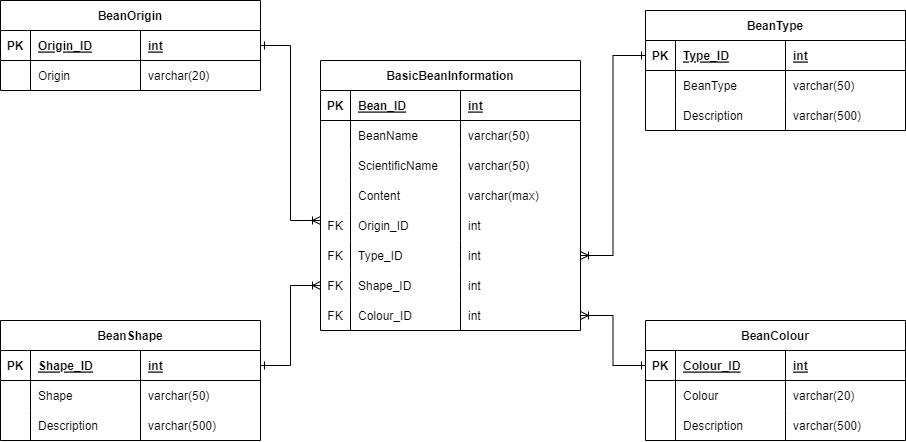

The diagram above was exported from draw.io. Its source (the exported page's mxGraphModel, read from the mxfile embedded in the PNG):
<mxGraphModel dx="2644" dy="806" grid="1" gridSize="10" guides="1" tooltips="1" connect="1" arrows="1" fold="1" page="1" pageScale="1" pageWidth="1169" pageHeight="827" math="0" shadow="0">
  <root>
    <mxCell id="0" />
    <mxCell id="1" parent="0" />
    <mxCell id="32" value="BeanShape" style="shape=table;startSize=30;container=1;collapsible=1;childLayout=tableLayout;fixedRows=1;rowLines=0;fontStyle=1;align=center;resizeLast=1;" parent="1" vertex="1">
      <mxGeometry x="-320" y="630" width="260" height="120" as="geometry" />
    </mxCell>
    <mxCell id="33" value="" style="shape=partialRectangle;collapsible=0;dropTarget=0;pointerEvents=0;fillColor=none;points=[[0,0.5],[1,0.5]];portConstraint=eastwest;top=0;left=0;right=0;bottom=1;" parent="32" vertex="1">
      <mxGeometry y="30" width="260" height="30" as="geometry" />
    </mxCell>
    <mxCell id="34" value="PK" style="shape=partialRectangle;overflow=hidden;connectable=0;fillColor=none;top=0;left=0;bottom=0;right=0;fontStyle=1;" parent="33" vertex="1">
      <mxGeometry width="30" height="30" as="geometry">
        <mxRectangle width="30" height="30" as="alternateBounds" />
      </mxGeometry>
    </mxCell>
    <mxCell id="35" value="Shape_ID" style="shape=partialRectangle;overflow=hidden;connectable=0;fillColor=none;top=0;left=0;bottom=0;right=0;align=left;spacingLeft=6;fontStyle=5;" parent="33" vertex="1">
      <mxGeometry x="30" width="110" height="30" as="geometry">
        <mxRectangle width="110" height="30" as="alternateBounds" />
      </mxGeometry>
    </mxCell>
    <mxCell id="65" value="int" style="shape=partialRectangle;overflow=hidden;connectable=0;fillColor=none;top=0;left=0;bottom=0;right=0;align=left;spacingLeft=6;fontStyle=5;" parent="33" vertex="1">
      <mxGeometry x="140" width="120" height="30" as="geometry">
        <mxRectangle width="120" height="30" as="alternateBounds" />
      </mxGeometry>
    </mxCell>
    <mxCell id="36" value="" style="shape=partialRectangle;collapsible=0;dropTarget=0;pointerEvents=0;fillColor=none;points=[[0,0.5],[1,0.5]];portConstraint=eastwest;top=0;left=0;right=0;bottom=0;" parent="32" vertex="1">
      <mxGeometry y="60" width="260" height="30" as="geometry" />
    </mxCell>
    <mxCell id="37" value="" style="shape=partialRectangle;overflow=hidden;connectable=0;fillColor=none;top=0;left=0;bottom=0;right=0;" parent="36" vertex="1">
      <mxGeometry width="30" height="30" as="geometry">
        <mxRectangle width="30" height="30" as="alternateBounds" />
      </mxGeometry>
    </mxCell>
    <mxCell id="38" value="Shape" style="shape=partialRectangle;overflow=hidden;connectable=0;fillColor=none;top=0;left=0;bottom=0;right=0;align=left;spacingLeft=6;" parent="36" vertex="1">
      <mxGeometry x="30" width="110" height="30" as="geometry">
        <mxRectangle width="110" height="30" as="alternateBounds" />
      </mxGeometry>
    </mxCell>
    <mxCell id="66" value="varchar(50)" style="shape=partialRectangle;overflow=hidden;connectable=0;fillColor=none;top=0;left=0;bottom=0;right=0;align=left;spacingLeft=6;" parent="36" vertex="1">
      <mxGeometry x="140" width="120" height="30" as="geometry">
        <mxRectangle width="120" height="30" as="alternateBounds" />
      </mxGeometry>
    </mxCell>
    <mxCell id="178" style="shape=partialRectangle;collapsible=0;dropTarget=0;pointerEvents=0;fillColor=none;points=[[0,0.5],[1,0.5]];portConstraint=eastwest;top=0;left=0;right=0;bottom=0;" vertex="1" parent="32">
      <mxGeometry y="90" width="260" height="30" as="geometry" />
    </mxCell>
    <mxCell id="179" style="shape=partialRectangle;overflow=hidden;connectable=0;fillColor=none;top=0;left=0;bottom=0;right=0;" vertex="1" parent="178">
      <mxGeometry width="30" height="30" as="geometry">
        <mxRectangle width="30" height="30" as="alternateBounds" />
      </mxGeometry>
    </mxCell>
    <mxCell id="180" value="Description" style="shape=partialRectangle;overflow=hidden;connectable=0;fillColor=none;top=0;left=0;bottom=0;right=0;align=left;spacingLeft=6;" vertex="1" parent="178">
      <mxGeometry x="30" width="110" height="30" as="geometry">
        <mxRectangle width="110" height="30" as="alternateBounds" />
      </mxGeometry>
    </mxCell>
    <mxCell id="181" value="varchar(500)" style="shape=partialRectangle;overflow=hidden;connectable=0;fillColor=none;top=0;left=0;bottom=0;right=0;align=left;spacingLeft=6;" vertex="1" parent="178">
      <mxGeometry x="140" width="120" height="30" as="geometry">
        <mxRectangle width="120" height="30" as="alternateBounds" />
      </mxGeometry>
    </mxCell>
    <mxCell id="68" value="BeanOrigin" style="shape=table;startSize=30;container=1;collapsible=1;childLayout=tableLayout;fixedRows=1;rowLines=0;fontStyle=1;align=center;resizeLast=1;" parent="1" vertex="1">
      <mxGeometry x="-320" y="310" width="260" height="90" as="geometry" />
    </mxCell>
    <mxCell id="69" value="" style="shape=partialRectangle;collapsible=0;dropTarget=0;pointerEvents=0;fillColor=none;points=[[0,0.5],[1,0.5]];portConstraint=eastwest;top=0;left=0;right=0;bottom=1;" parent="68" vertex="1">
      <mxGeometry y="30" width="260" height="30" as="geometry" />
    </mxCell>
    <mxCell id="70" value="PK" style="shape=partialRectangle;overflow=hidden;connectable=0;fillColor=none;top=0;left=0;bottom=0;right=0;fontStyle=1;" parent="69" vertex="1">
      <mxGeometry width="30" height="30" as="geometry">
        <mxRectangle width="30" height="30" as="alternateBounds" />
      </mxGeometry>
    </mxCell>
    <mxCell id="71" value="Origin_ID" style="shape=partialRectangle;overflow=hidden;connectable=0;fillColor=none;top=0;left=0;bottom=0;right=0;align=left;spacingLeft=6;fontStyle=5;" parent="69" vertex="1">
      <mxGeometry x="30" width="110" height="30" as="geometry">
        <mxRectangle width="110" height="30" as="alternateBounds" />
      </mxGeometry>
    </mxCell>
    <mxCell id="72" value="int" style="shape=partialRectangle;overflow=hidden;connectable=0;fillColor=none;top=0;left=0;bottom=0;right=0;align=left;spacingLeft=6;fontStyle=5;" parent="69" vertex="1">
      <mxGeometry x="140" width="120" height="30" as="geometry">
        <mxRectangle width="120" height="30" as="alternateBounds" />
      </mxGeometry>
    </mxCell>
    <mxCell id="73" value="" style="shape=partialRectangle;collapsible=0;dropTarget=0;pointerEvents=0;fillColor=none;points=[[0,0.5],[1,0.5]];portConstraint=eastwest;top=0;left=0;right=0;bottom=0;" parent="68" vertex="1">
      <mxGeometry y="60" width="260" height="30" as="geometry" />
    </mxCell>
    <mxCell id="74" value="" style="shape=partialRectangle;overflow=hidden;connectable=0;fillColor=none;top=0;left=0;bottom=0;right=0;" parent="73" vertex="1">
      <mxGeometry width="30" height="30" as="geometry">
        <mxRectangle width="30" height="30" as="alternateBounds" />
      </mxGeometry>
    </mxCell>
    <mxCell id="75" value="Origin" style="shape=partialRectangle;overflow=hidden;connectable=0;fillColor=none;top=0;left=0;bottom=0;right=0;align=left;spacingLeft=6;" parent="73" vertex="1">
      <mxGeometry x="30" width="110" height="30" as="geometry">
        <mxRectangle width="110" height="30" as="alternateBounds" />
      </mxGeometry>
    </mxCell>
    <mxCell id="76" value="varchar(20)" style="shape=partialRectangle;overflow=hidden;connectable=0;fillColor=none;top=0;left=0;bottom=0;right=0;align=left;spacingLeft=6;" parent="73" vertex="1">
      <mxGeometry x="140" width="120" height="30" as="geometry">
        <mxRectangle width="120" height="30" as="alternateBounds" />
      </mxGeometry>
    </mxCell>
    <mxCell id="94" value="BasicBeanInformation" style="shape=table;startSize=30;container=1;collapsible=1;childLayout=tableLayout;fixedRows=1;rowLines=0;fontStyle=1;align=center;resizeLast=1;" parent="1" vertex="1">
      <mxGeometry y="370" width="260" height="270" as="geometry" />
    </mxCell>
    <mxCell id="95" value="" style="shape=partialRectangle;collapsible=0;dropTarget=0;pointerEvents=0;fillColor=none;points=[[0,0.5],[1,0.5]];portConstraint=eastwest;top=0;left=0;right=0;bottom=1;" parent="94" vertex="1">
      <mxGeometry y="30" width="260" height="30" as="geometry" />
    </mxCell>
    <mxCell id="96" value="PK" style="shape=partialRectangle;overflow=hidden;connectable=0;fillColor=none;top=0;left=0;bottom=0;right=0;fontStyle=1;" parent="95" vertex="1">
      <mxGeometry width="30" height="30" as="geometry">
        <mxRectangle width="30" height="30" as="alternateBounds" />
      </mxGeometry>
    </mxCell>
    <mxCell id="97" value="Bean_ID" style="shape=partialRectangle;overflow=hidden;connectable=0;fillColor=none;top=0;left=0;bottom=0;right=0;align=left;spacingLeft=6;fontStyle=5;" parent="95" vertex="1">
      <mxGeometry x="30" width="110" height="30" as="geometry">
        <mxRectangle width="110" height="30" as="alternateBounds" />
      </mxGeometry>
    </mxCell>
    <mxCell id="98" value="int" style="shape=partialRectangle;overflow=hidden;connectable=0;fillColor=none;top=0;left=0;bottom=0;right=0;align=left;spacingLeft=6;fontStyle=5;" parent="95" vertex="1">
      <mxGeometry x="140" width="120" height="30" as="geometry">
        <mxRectangle width="120" height="30" as="alternateBounds" />
      </mxGeometry>
    </mxCell>
    <mxCell id="99" value="" style="shape=partialRectangle;collapsible=0;dropTarget=0;pointerEvents=0;fillColor=none;points=[[0,0.5],[1,0.5]];portConstraint=eastwest;top=0;left=0;right=0;bottom=0;" parent="94" vertex="1">
      <mxGeometry y="60" width="260" height="30" as="geometry" />
    </mxCell>
    <mxCell id="100" value="" style="shape=partialRectangle;overflow=hidden;connectable=0;fillColor=none;top=0;left=0;bottom=0;right=0;" parent="99" vertex="1">
      <mxGeometry width="30" height="30" as="geometry">
        <mxRectangle width="30" height="30" as="alternateBounds" />
      </mxGeometry>
    </mxCell>
    <mxCell id="101" value="BeanName" style="shape=partialRectangle;overflow=hidden;connectable=0;fillColor=none;top=0;left=0;bottom=0;right=0;align=left;spacingLeft=6;" parent="99" vertex="1">
      <mxGeometry x="30" width="110" height="30" as="geometry">
        <mxRectangle width="110" height="30" as="alternateBounds" />
      </mxGeometry>
    </mxCell>
    <mxCell id="102" value="varchar(50)" style="shape=partialRectangle;overflow=hidden;connectable=0;fillColor=none;top=0;left=0;bottom=0;right=0;align=left;spacingLeft=6;" parent="99" vertex="1">
      <mxGeometry x="140" width="120" height="30" as="geometry">
        <mxRectangle width="120" height="30" as="alternateBounds" />
      </mxGeometry>
    </mxCell>
    <mxCell id="103" value="" style="shape=partialRectangle;collapsible=0;dropTarget=0;pointerEvents=0;fillColor=none;points=[[0,0.5],[1,0.5]];portConstraint=eastwest;top=0;left=0;right=0;bottom=0;" parent="94" vertex="1">
      <mxGeometry y="90" width="260" height="30" as="geometry" />
    </mxCell>
    <mxCell id="104" value="" style="shape=partialRectangle;overflow=hidden;connectable=0;fillColor=none;top=0;left=0;bottom=0;right=0;" parent="103" vertex="1">
      <mxGeometry width="30" height="30" as="geometry">
        <mxRectangle width="30" height="30" as="alternateBounds" />
      </mxGeometry>
    </mxCell>
    <mxCell id="105" value="ScientificName" style="shape=partialRectangle;overflow=hidden;connectable=0;fillColor=none;top=0;left=0;bottom=0;right=0;align=left;spacingLeft=6;" parent="103" vertex="1">
      <mxGeometry x="30" width="110" height="30" as="geometry">
        <mxRectangle width="110" height="30" as="alternateBounds" />
      </mxGeometry>
    </mxCell>
    <mxCell id="106" value="varchar(50)" style="shape=partialRectangle;overflow=hidden;connectable=0;fillColor=none;top=0;left=0;bottom=0;right=0;align=left;spacingLeft=6;" parent="103" vertex="1">
      <mxGeometry x="140" width="120" height="30" as="geometry">
        <mxRectangle width="120" height="30" as="alternateBounds" />
      </mxGeometry>
    </mxCell>
    <mxCell id="172" style="shape=partialRectangle;collapsible=0;dropTarget=0;pointerEvents=0;fillColor=none;points=[[0,0.5],[1,0.5]];portConstraint=eastwest;top=0;left=0;right=0;bottom=0;" parent="94" vertex="1">
      <mxGeometry y="120" width="260" height="30" as="geometry" />
    </mxCell>
    <mxCell id="173" style="shape=partialRectangle;overflow=hidden;connectable=0;fillColor=none;top=0;left=0;bottom=0;right=0;" parent="172" vertex="1">
      <mxGeometry width="30" height="30" as="geometry">
        <mxRectangle width="30" height="30" as="alternateBounds" />
      </mxGeometry>
    </mxCell>
    <mxCell id="174" value="Content" style="shape=partialRectangle;overflow=hidden;connectable=0;fillColor=none;top=0;left=0;bottom=0;right=0;align=left;spacingLeft=6;" parent="172" vertex="1">
      <mxGeometry x="30" width="110" height="30" as="geometry">
        <mxRectangle width="110" height="30" as="alternateBounds" />
      </mxGeometry>
    </mxCell>
    <mxCell id="175" value="varchar(max)" style="shape=partialRectangle;overflow=hidden;connectable=0;fillColor=none;top=0;left=0;bottom=0;right=0;align=left;spacingLeft=6;" parent="172" vertex="1">
      <mxGeometry x="140" width="120" height="30" as="geometry">
        <mxRectangle width="120" height="30" as="alternateBounds" />
      </mxGeometry>
    </mxCell>
    <mxCell id="133" style="shape=partialRectangle;collapsible=0;dropTarget=0;pointerEvents=0;fillColor=none;points=[[0,0.5],[1,0.5]];portConstraint=eastwest;top=0;left=0;right=0;bottom=0;" parent="94" vertex="1">
      <mxGeometry y="150" width="260" height="30" as="geometry" />
    </mxCell>
    <mxCell id="134" value="FK" style="shape=partialRectangle;overflow=hidden;connectable=0;fillColor=none;top=0;left=0;bottom=0;right=0;" parent="133" vertex="1">
      <mxGeometry width="30" height="30" as="geometry">
        <mxRectangle width="30" height="30" as="alternateBounds" />
      </mxGeometry>
    </mxCell>
    <mxCell id="135" value="Origin_ID" style="shape=partialRectangle;overflow=hidden;connectable=0;fillColor=none;top=0;left=0;bottom=0;right=0;align=left;spacingLeft=6;" parent="133" vertex="1">
      <mxGeometry x="30" width="110" height="30" as="geometry">
        <mxRectangle width="110" height="30" as="alternateBounds" />
      </mxGeometry>
    </mxCell>
    <mxCell id="136" value="int" style="shape=partialRectangle;overflow=hidden;connectable=0;fillColor=none;top=0;left=0;bottom=0;right=0;align=left;spacingLeft=6;" parent="133" vertex="1">
      <mxGeometry x="140" width="120" height="30" as="geometry">
        <mxRectangle width="120" height="30" as="alternateBounds" />
      </mxGeometry>
    </mxCell>
    <mxCell id="137" style="shape=partialRectangle;collapsible=0;dropTarget=0;pointerEvents=0;fillColor=none;points=[[0,0.5],[1,0.5]];portConstraint=eastwest;top=0;left=0;right=0;bottom=0;" parent="94" vertex="1">
      <mxGeometry y="180" width="260" height="30" as="geometry" />
    </mxCell>
    <mxCell id="138" value="FK" style="shape=partialRectangle;overflow=hidden;connectable=0;fillColor=none;top=0;left=0;bottom=0;right=0;" parent="137" vertex="1">
      <mxGeometry width="30" height="30" as="geometry">
        <mxRectangle width="30" height="30" as="alternateBounds" />
      </mxGeometry>
    </mxCell>
    <mxCell id="139" value="Type_ID" style="shape=partialRectangle;overflow=hidden;connectable=0;fillColor=none;top=0;left=0;bottom=0;right=0;align=left;spacingLeft=6;" parent="137" vertex="1">
      <mxGeometry x="30" width="110" height="30" as="geometry">
        <mxRectangle width="110" height="30" as="alternateBounds" />
      </mxGeometry>
    </mxCell>
    <mxCell id="140" value="int" style="shape=partialRectangle;overflow=hidden;connectable=0;fillColor=none;top=0;left=0;bottom=0;right=0;align=left;spacingLeft=6;" parent="137" vertex="1">
      <mxGeometry x="140" width="120" height="30" as="geometry">
        <mxRectangle width="120" height="30" as="alternateBounds" />
      </mxGeometry>
    </mxCell>
    <mxCell id="146" style="shape=partialRectangle;collapsible=0;dropTarget=0;pointerEvents=0;fillColor=none;points=[[0,0.5],[1,0.5]];portConstraint=eastwest;top=0;left=0;right=0;bottom=0;" parent="94" vertex="1">
      <mxGeometry y="210" width="260" height="30" as="geometry" />
    </mxCell>
    <mxCell id="147" value="FK" style="shape=partialRectangle;overflow=hidden;connectable=0;fillColor=none;top=0;left=0;bottom=0;right=0;" parent="146" vertex="1">
      <mxGeometry width="30" height="30" as="geometry">
        <mxRectangle width="30" height="30" as="alternateBounds" />
      </mxGeometry>
    </mxCell>
    <mxCell id="148" value="Shape_ID" style="shape=partialRectangle;overflow=hidden;connectable=0;fillColor=none;top=0;left=0;bottom=0;right=0;align=left;spacingLeft=6;" parent="146" vertex="1">
      <mxGeometry x="30" width="110" height="30" as="geometry">
        <mxRectangle width="110" height="30" as="alternateBounds" />
      </mxGeometry>
    </mxCell>
    <mxCell id="149" value="int" style="shape=partialRectangle;overflow=hidden;connectable=0;fillColor=none;top=0;left=0;bottom=0;right=0;align=left;spacingLeft=6;" parent="146" vertex="1">
      <mxGeometry x="140" width="120" height="30" as="geometry">
        <mxRectangle width="120" height="30" as="alternateBounds" />
      </mxGeometry>
    </mxCell>
    <mxCell id="156" style="shape=partialRectangle;collapsible=0;dropTarget=0;pointerEvents=0;fillColor=none;points=[[0,0.5],[1,0.5]];portConstraint=eastwest;top=0;left=0;right=0;bottom=0;" parent="94" vertex="1">
      <mxGeometry y="240" width="260" height="30" as="geometry" />
    </mxCell>
    <mxCell id="157" value="FK" style="shape=partialRectangle;overflow=hidden;connectable=0;fillColor=none;top=0;left=0;bottom=0;right=0;" parent="156" vertex="1">
      <mxGeometry width="30" height="30" as="geometry">
        <mxRectangle width="30" height="30" as="alternateBounds" />
      </mxGeometry>
    </mxCell>
    <mxCell id="158" value="Colour_ID" style="shape=partialRectangle;overflow=hidden;connectable=0;fillColor=none;top=0;left=0;bottom=0;right=0;align=left;spacingLeft=6;" parent="156" vertex="1">
      <mxGeometry x="30" width="110" height="30" as="geometry">
        <mxRectangle width="110" height="30" as="alternateBounds" />
      </mxGeometry>
    </mxCell>
    <mxCell id="159" value="int" style="shape=partialRectangle;overflow=hidden;connectable=0;fillColor=none;top=0;left=0;bottom=0;right=0;align=left;spacingLeft=6;" parent="156" vertex="1">
      <mxGeometry x="140" width="120" height="30" as="geometry">
        <mxRectangle width="120" height="30" as="alternateBounds" />
      </mxGeometry>
    </mxCell>
    <mxCell id="107" value="BeanType" style="shape=table;startSize=30;container=1;collapsible=1;childLayout=tableLayout;fixedRows=1;rowLines=0;fontStyle=1;align=center;resizeLast=1;" parent="1" vertex="1">
      <mxGeometry x="325" y="320" width="260" height="120" as="geometry" />
    </mxCell>
    <mxCell id="108" value="" style="shape=partialRectangle;collapsible=0;dropTarget=0;pointerEvents=0;fillColor=none;points=[[0,0.5],[1,0.5]];portConstraint=eastwest;top=0;left=0;right=0;bottom=1;" parent="107" vertex="1">
      <mxGeometry y="30" width="260" height="30" as="geometry" />
    </mxCell>
    <mxCell id="109" value="PK" style="shape=partialRectangle;overflow=hidden;connectable=0;fillColor=none;top=0;left=0;bottom=0;right=0;fontStyle=1;" parent="108" vertex="1">
      <mxGeometry width="30" height="30" as="geometry">
        <mxRectangle width="30" height="30" as="alternateBounds" />
      </mxGeometry>
    </mxCell>
    <mxCell id="110" value="Type_ID" style="shape=partialRectangle;overflow=hidden;connectable=0;fillColor=none;top=0;left=0;bottom=0;right=0;align=left;spacingLeft=6;fontStyle=5;" parent="108" vertex="1">
      <mxGeometry x="30" width="110" height="30" as="geometry">
        <mxRectangle width="110" height="30" as="alternateBounds" />
      </mxGeometry>
    </mxCell>
    <mxCell id="111" value="int" style="shape=partialRectangle;overflow=hidden;connectable=0;fillColor=none;top=0;left=0;bottom=0;right=0;align=left;spacingLeft=6;fontStyle=5;" parent="108" vertex="1">
      <mxGeometry x="140" width="120" height="30" as="geometry">
        <mxRectangle width="120" height="30" as="alternateBounds" />
      </mxGeometry>
    </mxCell>
    <mxCell id="112" value="" style="shape=partialRectangle;collapsible=0;dropTarget=0;pointerEvents=0;fillColor=none;points=[[0,0.5],[1,0.5]];portConstraint=eastwest;top=0;left=0;right=0;bottom=0;" parent="107" vertex="1">
      <mxGeometry y="60" width="260" height="30" as="geometry" />
    </mxCell>
    <mxCell id="113" value="" style="shape=partialRectangle;overflow=hidden;connectable=0;fillColor=none;top=0;left=0;bottom=0;right=0;" parent="112" vertex="1">
      <mxGeometry width="30" height="30" as="geometry">
        <mxRectangle width="30" height="30" as="alternateBounds" />
      </mxGeometry>
    </mxCell>
    <mxCell id="114" value="BeanType" style="shape=partialRectangle;overflow=hidden;connectable=0;fillColor=none;top=0;left=0;bottom=0;right=0;align=left;spacingLeft=6;" parent="112" vertex="1">
      <mxGeometry x="30" width="110" height="30" as="geometry">
        <mxRectangle width="110" height="30" as="alternateBounds" />
      </mxGeometry>
    </mxCell>
    <mxCell id="115" value="varchar(50)" style="shape=partialRectangle;overflow=hidden;connectable=0;fillColor=none;top=0;left=0;bottom=0;right=0;align=left;spacingLeft=6;" parent="112" vertex="1">
      <mxGeometry x="140" width="120" height="30" as="geometry">
        <mxRectangle width="120" height="30" as="alternateBounds" />
      </mxGeometry>
    </mxCell>
    <mxCell id="116" value="" style="shape=partialRectangle;collapsible=0;dropTarget=0;pointerEvents=0;fillColor=none;points=[[0,0.5],[1,0.5]];portConstraint=eastwest;top=0;left=0;right=0;bottom=0;" parent="107" vertex="1">
      <mxGeometry y="90" width="260" height="30" as="geometry" />
    </mxCell>
    <mxCell id="117" value="" style="shape=partialRectangle;overflow=hidden;connectable=0;fillColor=none;top=0;left=0;bottom=0;right=0;" parent="116" vertex="1">
      <mxGeometry width="30" height="30" as="geometry">
        <mxRectangle width="30" height="30" as="alternateBounds" />
      </mxGeometry>
    </mxCell>
    <mxCell id="118" value="Description" style="shape=partialRectangle;overflow=hidden;connectable=0;fillColor=none;top=0;left=0;bottom=0;right=0;align=left;spacingLeft=6;" parent="116" vertex="1">
      <mxGeometry x="30" width="110" height="30" as="geometry">
        <mxRectangle width="110" height="30" as="alternateBounds" />
      </mxGeometry>
    </mxCell>
    <mxCell id="119" value="varchar(500)" style="shape=partialRectangle;overflow=hidden;connectable=0;fillColor=none;top=0;left=0;bottom=0;right=0;align=left;spacingLeft=6;" parent="116" vertex="1">
      <mxGeometry x="140" width="120" height="30" as="geometry">
        <mxRectangle width="120" height="30" as="alternateBounds" />
      </mxGeometry>
    </mxCell>
    <mxCell id="142" value="" style="edgeStyle=orthogonalEdgeStyle;fontSize=12;html=1;endArrow=ERone;endFill=1;rounded=0;entryX=1;entryY=0.5;entryDx=0;entryDy=0;startArrow=ERoneToMany;startFill=0;exitX=0;exitY=0.333;exitDx=0;exitDy=0;exitPerimeter=0;" parent="1" source="133" target="69" edge="1">
      <mxGeometry width="100" height="100" relative="1" as="geometry">
        <mxPoint x="9" y="570" as="sourcePoint" />
        <mxPoint x="-70" y="570" as="targetPoint" />
      </mxGeometry>
    </mxCell>
    <mxCell id="143" value="" style="edgeStyle=orthogonalEdgeStyle;fontSize=12;html=1;endArrow=ERone;endFill=1;rounded=0;entryX=0;entryY=0.5;entryDx=0;entryDy=0;startArrow=ERoneToMany;startFill=0;" parent="1" source="137" target="108" edge="1">
      <mxGeometry width="100" height="100" relative="1" as="geometry">
        <mxPoint x="10" y="509.99" as="sourcePoint" />
        <mxPoint x="-130" y="425" as="targetPoint" />
      </mxGeometry>
    </mxCell>
    <mxCell id="162" value="" style="edgeStyle=orthogonalEdgeStyle;fontSize=12;html=1;endArrow=ERone;endFill=1;rounded=0;startArrow=ERoneToMany;startFill=0;exitX=0;exitY=0.5;exitDx=0;exitDy=0;" parent="1" source="146" target="33" edge="1">
      <mxGeometry width="100" height="100" relative="1" as="geometry">
        <mxPoint x="10" y="635" as="sourcePoint" />
        <mxPoint x="-180" y="715" as="targetPoint" />
      </mxGeometry>
    </mxCell>
    <mxCell id="163" value="BeanColour" style="shape=table;startSize=30;container=1;collapsible=1;childLayout=tableLayout;fixedRows=1;rowLines=0;fontStyle=1;align=center;resizeLast=1;" parent="1" vertex="1">
      <mxGeometry x="325" y="630" width="260" height="120" as="geometry" />
    </mxCell>
    <mxCell id="164" value="" style="shape=partialRectangle;collapsible=0;dropTarget=0;pointerEvents=0;fillColor=none;points=[[0,0.5],[1,0.5]];portConstraint=eastwest;top=0;left=0;right=0;bottom=1;" parent="163" vertex="1">
      <mxGeometry y="30" width="260" height="30" as="geometry" />
    </mxCell>
    <mxCell id="165" value="PK" style="shape=partialRectangle;overflow=hidden;connectable=0;fillColor=none;top=0;left=0;bottom=0;right=0;fontStyle=1;" parent="164" vertex="1">
      <mxGeometry width="30" height="30" as="geometry">
        <mxRectangle width="30" height="30" as="alternateBounds" />
      </mxGeometry>
    </mxCell>
    <mxCell id="166" value="Colour_ID" style="shape=partialRectangle;overflow=hidden;connectable=0;fillColor=none;top=0;left=0;bottom=0;right=0;align=left;spacingLeft=6;fontStyle=5;" parent="164" vertex="1">
      <mxGeometry x="30" width="110" height="30" as="geometry">
        <mxRectangle width="110" height="30" as="alternateBounds" />
      </mxGeometry>
    </mxCell>
    <mxCell id="167" value="int" style="shape=partialRectangle;overflow=hidden;connectable=0;fillColor=none;top=0;left=0;bottom=0;right=0;align=left;spacingLeft=6;fontStyle=5;" parent="164" vertex="1">
      <mxGeometry x="140" width="120" height="30" as="geometry">
        <mxRectangle width="120" height="30" as="alternateBounds" />
      </mxGeometry>
    </mxCell>
    <mxCell id="168" value="" style="shape=partialRectangle;collapsible=0;dropTarget=0;pointerEvents=0;fillColor=none;points=[[0,0.5],[1,0.5]];portConstraint=eastwest;top=0;left=0;right=0;bottom=0;" parent="163" vertex="1">
      <mxGeometry y="60" width="260" height="30" as="geometry" />
    </mxCell>
    <mxCell id="169" value="" style="shape=partialRectangle;overflow=hidden;connectable=0;fillColor=none;top=0;left=0;bottom=0;right=0;" parent="168" vertex="1">
      <mxGeometry width="30" height="30" as="geometry">
        <mxRectangle width="30" height="30" as="alternateBounds" />
      </mxGeometry>
    </mxCell>
    <mxCell id="170" value="Colour" style="shape=partialRectangle;overflow=hidden;connectable=0;fillColor=none;top=0;left=0;bottom=0;right=0;align=left;spacingLeft=6;" parent="168" vertex="1">
      <mxGeometry x="30" width="110" height="30" as="geometry">
        <mxRectangle width="110" height="30" as="alternateBounds" />
      </mxGeometry>
    </mxCell>
    <mxCell id="171" value="varchar(20)" style="shape=partialRectangle;overflow=hidden;connectable=0;fillColor=none;top=0;left=0;bottom=0;right=0;align=left;spacingLeft=6;" parent="168" vertex="1">
      <mxGeometry x="140" width="120" height="30" as="geometry">
        <mxRectangle width="120" height="30" as="alternateBounds" />
      </mxGeometry>
    </mxCell>
    <mxCell id="182" style="shape=partialRectangle;collapsible=0;dropTarget=0;pointerEvents=0;fillColor=none;points=[[0,0.5],[1,0.5]];portConstraint=eastwest;top=0;left=0;right=0;bottom=0;" vertex="1" parent="163">
      <mxGeometry y="90" width="260" height="30" as="geometry" />
    </mxCell>
    <mxCell id="183" style="shape=partialRectangle;overflow=hidden;connectable=0;fillColor=none;top=0;left=0;bottom=0;right=0;" vertex="1" parent="182">
      <mxGeometry width="30" height="30" as="geometry">
        <mxRectangle width="30" height="30" as="alternateBounds" />
      </mxGeometry>
    </mxCell>
    <mxCell id="184" value="Description" style="shape=partialRectangle;overflow=hidden;connectable=0;fillColor=none;top=0;left=0;bottom=0;right=0;align=left;spacingLeft=6;" vertex="1" parent="182">
      <mxGeometry x="30" width="110" height="30" as="geometry">
        <mxRectangle width="110" height="30" as="alternateBounds" />
      </mxGeometry>
    </mxCell>
    <mxCell id="185" value="varchar(500)" style="shape=partialRectangle;overflow=hidden;connectable=0;fillColor=none;top=0;left=0;bottom=0;right=0;align=left;spacingLeft=6;" vertex="1" parent="182">
      <mxGeometry x="140" width="120" height="30" as="geometry">
        <mxRectangle width="120" height="30" as="alternateBounds" />
      </mxGeometry>
    </mxCell>
    <mxCell id="177" value="" style="edgeStyle=orthogonalEdgeStyle;fontSize=12;html=1;endArrow=ERone;endFill=1;rounded=0;entryX=0;entryY=0.5;entryDx=0;entryDy=0;startArrow=ERoneToMany;startFill=0;exitX=1;exitY=0.5;exitDx=0;exitDy=0;" parent="1" source="156" target="164" edge="1">
      <mxGeometry width="100" height="100" relative="1" as="geometry">
        <mxPoint x="270" y="575" as="sourcePoint" />
        <mxPoint x="420" y="425" as="targetPoint" />
      </mxGeometry>
    </mxCell>
  </root>
</mxGraphModel>